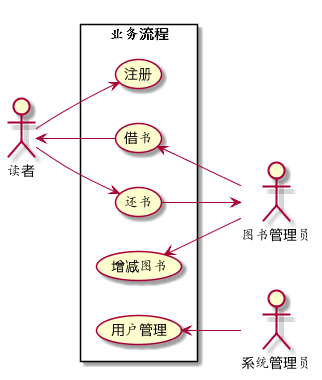

The diagram above was rendered by PlantUML. Its source (embedded in the PNG):
@startuml
left to right direction
skinparam packageStyle rectangle
actor 读者
actor 图书管理员
actor 系统管理员
rectangle 业务流程 {
  读者 --> (注册)
  读者 <-- (借书)
  (借书) <-- 图书管理员 
    读者 --> (还书)
  (还书) --> 图书管理员 
  (增减图书) <-- 图书管理员
  (用户管理) <-- 系统管理员
}
@enduml